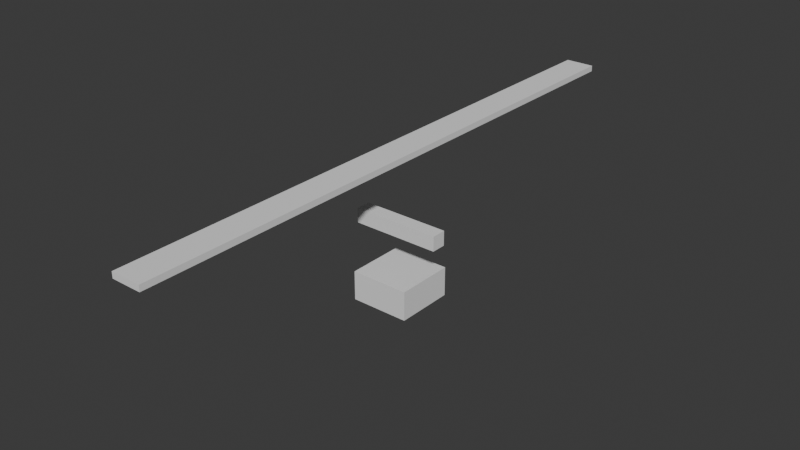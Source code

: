 # Source: cmsnge2lg0000w4i5ete580q8.blend  (saved by Blender 5.2.44; exported with 4.5.12 LTS)
import bpy
from mathutils import Matrix  # noqa: F401  (used for matrix-valued properties, if any)

bpy.ops.wm.read_factory_settings(use_empty=True)
scene = bpy.context.scene
scene.name = 'Scene'

# ---- collections
col_collection = bpy.data.collections.new('Collection'); scene.collection.children.link(col_collection)

# ---- world
world_world = bpy.data.worlds.new('World'); scene.world = world_world
world_world.use_nodes = True; world_world.node_tree.nodes.clear()
_N = world_world.node_tree.nodes; _L = world_world.node_tree.links
n0 = _N.new('ShaderNodeOutputWorld'); n0.name = 'World Output'; n0.location = (200, 100)
n1 = _N.new('ShaderNodeBackground'); n1.name = 'Background'; n1.location = (-200, 100)
n1.inputs[0].default_value = (0.05088, 0.05088, 0.05088, 1.0)
_L.new(n1.outputs[0], n0.inputs[0])
n0.is_active_output = True
world_world.color = (0.05088, 0.05088, 0.05088)
world_world.sun_shadow_jitter_overblur = 0.0

# ---- meshes
me_cube_001 = bpy.data.meshes.new('Cube.001')
me_cube_001.from_pydata([(-1.0, -1.0, -1.0), (-1.0, -1.0, 1.0), (-1.0, 1.0, -1.0), (-1.0, 1.0, 1.0), (1.0, -1.0, -1.0), (1.0, -1.0, 1.0), (1.0, 1.0, -1.0), (1.0, 1.0, 1.0)], [], [(0, 1, 3, 2), (2, 3, 7, 6), (6, 7, 5, 4), (4, 5, 1, 0), (2, 6, 4, 0), (7, 3, 1, 5)])
_uv = me_cube_001.uv_layers.new(name='UVMap')
_uv.uv.foreach_set('vector', [0.375, 0.0, 0.625, 0.0, 0.625, 0.25, 0.375, 0.25, 0.375, 0.25, 0.625, 0.25, 0.625, 0.5, 0.375, 0.5, 0.375, 0.5, 0.625, 0.5, 0.625, 0.75, 0.375, 0.75, 0.375, 0.75, 0.625, 0.75, 0.625, 1.0, 0.375, 1.0, 0.125, 0.5, 0.375, 0.5, 0.375, 0.75, 0.125, 0.75, 0.625, 0.5, 0.875, 0.5, 0.875, 0.75, 0.625, 0.75])
me_cube_001.update()
me_cube_002 = bpy.data.meshes.new('Cube.002')
me_cube_002.from_pydata([(-1.0, -1.0, -1.0), (-1.0, -1.0, 1.0), (-1.0, 1.0, -1.0), (-1.0, 1.0, 1.0), (1.0, -1.0, -1.0), (1.0, -1.0, 1.0), (1.0, 1.0, -1.0), (1.0, 1.0, 1.0)], [], [(0, 1, 3, 2), (2, 3, 7, 6), (6, 7, 5, 4), (4, 5, 1, 0), (2, 6, 4, 0), (7, 3, 1, 5)])
_uv = me_cube_002.uv_layers.new(name='UVMap')
_uv.uv.foreach_set('vector', [0.375, 0.0, 0.625, 0.0, 0.625, 0.25, 0.375, 0.25, 0.375, 0.25, 0.625, 0.25, 0.625, 0.5, 0.375, 0.5, 0.375, 0.5, 0.625, 0.5, 0.625, 0.75, 0.375, 0.75, 0.375, 0.75, 0.625, 0.75, 0.625, 1.0, 0.375, 1.0, 0.125, 0.5, 0.375, 0.5, 0.375, 0.75, 0.125, 0.75, 0.625, 0.5, 0.875, 0.5, 0.875, 0.75, 0.625, 0.75])
me_cube_002.update()
me_cube_003 = bpy.data.meshes.new('Cube.003')
me_cube_003.from_pydata([(-1.0, -1.0, -1.0), (-1.0, -1.0, 1.0), (-1.0, 1.0, -1.0), (-1.0, 1.0, 1.0), (1.0, -1.0, -1.0), (1.0, -1.0, 1.0), (1.0, 1.0, -1.0), (1.0, 1.0, 1.0)], [], [(0, 1, 3, 2), (2, 3, 7, 6), (6, 7, 5, 4), (4, 5, 1, 0), (2, 6, 4, 0), (7, 3, 1, 5)])
_uv = me_cube_003.uv_layers.new(name='UVMap')
_uv.uv.foreach_set('vector', [0.375, 0.0, 0.625, 0.0, 0.625, 0.25, 0.375, 0.25, 0.375, 0.25, 0.625, 0.25, 0.625, 0.5, 0.375, 0.5, 0.375, 0.5, 0.625, 0.5, 0.625, 0.75, 0.375, 0.75, 0.375, 0.75, 0.625, 0.75, 0.625, 1.0, 0.375, 1.0, 0.125, 0.5, 0.375, 0.5, 0.375, 0.75, 0.125, 0.75, 0.625, 0.5, 0.875, 0.5, 0.875, 0.75, 0.625, 0.75])
me_cube_003.update()

# ---- objects
ob_sword_blade = bpy.data.objects.new('sword_blade', me_cube_001)
ob_sword_hilt = bpy.data.objects.new('sword_hilt', me_cube_002)
ob_sword_guard = bpy.data.objects.new('sword_guard', me_cube_003)

# ---- transforms, parenting, visibility, modifiers, constraints
ob_sword_blade.location = (0.0, 0.0, 1.0)
ob_sword_blade.scale = (0.05, 1.0, 0.01)
ob_sword_hilt.location = (0.0, 0.0, 0.55)
ob_sword_hilt.scale = (0.1, 0.1, 0.05)
ob_sword_guard.location = (0.0, 0.0, 0.75)
ob_sword_guard.scale = (0.15, 0.025, 0.025)

# ---- collection membership
col_collection.objects.link(ob_sword_blade)
col_collection.objects.link(ob_sword_hilt)
col_collection.objects.link(ob_sword_guard)

# ---- scene / render settings (as saved in the file)
scene.frame_start = 1; scene.frame_end = 250; scene.frame_set(1)
scene.render.engine = 'BLENDER_EEVEE_NEXT'
scene.render.bake_bias = 0.0
scene.render.bake_samples = 0
scene.render.compositor_device = 'GPU'
scene.eevee.use_volume_custom_range = False
scene.eevee.fast_gi_thickness_near = 0.1
scene.eevee.fast_gi_thickness_far = 0.0
scene.eevee.ray_tracing_options.screen_trace_thickness = 0.1
bpy.context.view_layer.update()

# ---- added for rendering (the .blend has no active camera and no usable light): camera, sun
cam_auto = bpy.data.cameras.new('AutoCamera')
cam_auto.lens = 50.0
cam_auto.sensor_width = 36.0
cam_auto.clip_end = 1000.0
ob_auto_camera = bpy.data.objects.new('AutoCamera', cam_auto)
scene.collection.objects.link(ob_auto_camera)
ob_auto_camera.location = (1.92973, -2.31568, 2.29878)
ob_auto_camera.rotation_euler = (1.09748, -7.21219e-08, 0.694738)
scene.camera = ob_auto_camera
light_auto_sun = bpy.data.lights.new('AutoSun', 'SUN')
light_auto_sun.energy = 3.0
light_auto_sun.angle = 0.0523599
ob_auto_sun = bpy.data.objects.new('AutoSun', light_auto_sun)
scene.collection.objects.link(ob_auto_sun)
ob_auto_sun.rotation_euler = (0.872665, 0.174533, 0.523599)
bpy.context.view_layer.update()
